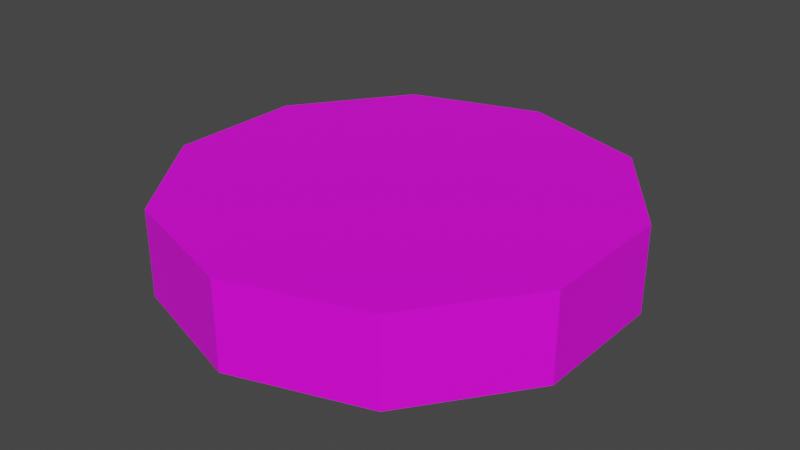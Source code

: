 # Source: tomato.blend  (saved by Blender 3.3.6; exported with 4.5.12 LTS)
import bpy
from mathutils import Matrix  # noqa: F401  (used for matrix-valued properties, if any)

bpy.ops.wm.read_factory_settings(use_empty=True)
scene = bpy.context.scene
scene.name = 'Scene'

# ---- collections
col_collection = bpy.data.collections.new('Collection'); scene.collection.children.link(col_collection)

# ---- images (referenced by path relative to the original .blend; pixels are not part of the script)
import os
ASSET_DIR = os.environ.get("B2B_ASSET_DIR", "")  # directory of the original .blend (textures are referenced by path, not embedded)
HERE = os.path.dirname(os.path.abspath(__file__))  # packed textures are extracted next to this script under _unpacked/

def load_image(name, relpath, width, height, colorspace="sRGB"):
    """Load a texture the original file referenced (path relative to the .blend, or extracted next to this script)."""
    p = next((c for c in (os.path.join(HERE, relpath), os.path.join(ASSET_DIR, relpath)) if relpath and os.path.exists(c)), "")
    if p:
        img = bpy.data.images.load(p, check_existing=True)
        img.name = name
    else:  # same state as the original file: an image datablock whose file is absent (Cycles renders it pink)
        img = bpy.data.images.new(name, width, height)
        img.source = "FILE"
        img.filepath = "//" + (relpath or name)
    img.colorspace_settings.name = colorspace
    return img
img_pngtree_tomato_fruit_slice_png_image_10127690_3059477561_png = load_image('pngtree-tomato-fruit-slice-png-image_10127690-3059477561.png', 'pngtree-tomato-fruit-slice-png-image_10127690-3059477561.png', 1024, 1024, 'sRGB')

# ---- materials (node trees are filled in below, after node groups)
mat_base = bpy.data.materials.new('base')
mat_base.use_transparent_shadow = False

# ---- material node trees
mat_base.use_nodes = True; mat_base.node_tree.nodes.clear()
_N = mat_base.node_tree.nodes; _L = mat_base.node_tree.links
n0 = _N.new('ShaderNodeBsdfPrincipled'); n0.name = 'Principled BSDF'; n0.location = (10, 300)
n0.distribution = 'GGX'
n0.subsurface_method = 'RANDOM_WALK_SKIN'
n0.inputs[3].default_value = 1.45
n0.inputs[27].default_value = (0.0, 0.0, 0.0, 1.0)
n0.inputs[28].default_value = 1.0
n1 = _N.new('ShaderNodeOutputMaterial'); n1.name = 'Material Output'; n1.location = (300, 300)
n2 = _N.new('ShaderNodeTexImage'); n2.name = 'Image Texture'; n2.location = (-280, 280)
n2.image = img_pngtree_tomato_fruit_slice_png_image_10127690_3059477561_png
_L.new(n0.outputs[0], n1.inputs[0])
_L.new(n2.outputs[0], n0.inputs[0])
n1.is_active_output = True

# ---- world
world_world = bpy.data.worlds.new('World'); scene.world = world_world
world_world.use_nodes = True; world_world.node_tree.nodes.clear()
_N = world_world.node_tree.nodes; _L = world_world.node_tree.links
n0 = _N.new('ShaderNodeOutputWorld'); n0.name = 'World Output'; n0.location = (300, 300)
n1 = _N.new('ShaderNodeBackground'); n1.name = 'Background'; n1.location = (10, 300)
n1.inputs[0].default_value = (0.05088, 0.05088, 0.05088, 1.0)
_L.new(n1.outputs[0], n0.inputs[0])
n0.is_active_output = True
world_world.color = (0.05088, 0.05088, 0.05088)
world_world.use_sun_shadow = False
world_world.sun_shadow_jitter_overblur = 0.0

# ---- meshes
me_circle = bpy.data.meshes.new('Circle')
me_circle.from_pydata([(0.0, 1.0, 0.0), (-0.5878, 0.809, 0.0), (-0.9511, 0.309, 0.0), (-0.9511, -0.309, 0.0), (-0.5878, -0.809, 0.0), (0.0, -1.0, 0.0), (0.5878, -0.809, 0.0), (0.9511, -0.309, 0.0), (0.9511, 0.309, 0.0), (0.5878, 0.809, 0.0), (0.0, 1.0, 0.3848), (-0.5878, 0.809, 0.3848), (-0.9511, 0.309, 0.3848), (-0.9511, -0.309, 0.3848), (-0.5878, -0.809, 0.3848), (0.0, -1.0, 0.3848), (0.5878, -0.809, 0.3848), (0.9511, -0.309, 0.3848), (0.9511, 0.309, 0.3848), (0.5878, 0.809, 0.3848)], [], [(0, 9, 19, 10), (7, 6, 16, 17), (4, 3, 13, 14), (1, 0, 10, 11), (8, 7, 17, 18), (5, 4, 14, 15), (2, 1, 11, 12), (9, 8, 18, 19), (6, 5, 15, 16), (3, 2, 12, 13), (11, 10, 19, 18, 17, 16, 15, 14, 13, 12), (1, 2, 3, 4, 5, 6, 7, 8, 9, 0)])
_uv = me_circle.uv_layers.new(name='UVMap')
_uv.uv.foreach_set('vector', [0.1312, 0.5646, 0.1279, 0.4736, 0.1979, 0.471, 0.2013, 0.5621, 0.8148, 0.283, 0.8533, 0.383, 0.7763, 0.4127, 0.7378, 0.3127, 0.8184, 0.5339, 0.8071, 0.4422, 0.8776, 0.4336, 0.8889, 0.5252, 0.3281, 0.8067, 0.2342, 0.748, 0.2708, 0.6895, 0.3647, 0.7482, 0.6933, 0.1767, 0.7913, 0.2658, 0.7359, 0.3269, 0.6378, 0.2378, 0.4696, 0.376, 0.4357, 0.2762, 0.4978, 0.2551, 0.5317, 0.3549, 0.5106, 0.8604, 0.389, 0.8241, 0.4169, 0.7305, 0.5386, 0.7668, 0.5446, 0.1361, 0.648, 0.1639, 0.6266, 0.2436, 0.5231, 0.2158, 0.75, 0.4707, 0.6707, 0.3986, 0.7262, 0.3376, 0.8055, 0.4096, 0.7818, 0.756, 0.6691, 0.8293, 0.6235, 0.7591, 0.7362, 0.6859, 0.1745, 0.6016, 0.1745, 0.3859, 0.3013, 0.2114, 0.5064, 0.1448, 0.7115, 0.2114, 0.8382, 0.3859, 0.8382, 0.6016, 0.7115, 0.776, 0.5064, 0.8427, 0.3013, 0.776, 0.2944, 0.1939, 0.512, 0.1232, 0.7296, 0.1939, 0.8641, 0.379, 0.8641, 0.6078, 0.7296, 0.7929, 0.512, 0.8636, 0.2944, 0.7929, 0.1599, 0.6078, 0.1599, 0.379])
me_circle.materials.append(mat_base)
me_circle.update()

# ---- objects
ob_circle = bpy.data.objects.new('Circle', me_circle)

# ---- transforms, parenting, visibility, modifiers, constraints
ob_circle.location = (0.0, 0.0, 0.0)

# ---- collection membership
col_collection.objects.link(ob_circle)

# ---- scene / render settings (as saved in the file)
scene.frame_start = 1; scene.frame_end = 250; scene.frame_set(1)
scene.render.engine = 'BLENDER_EEVEE_NEXT'
scene.cycles.sampling_pattern = 'TABULATED_SOBOL'
scene.cycles.use_light_tree = False
scene.view_settings.view_transform = 'Filmic'
bpy.context.view_layer.update()

# ---- added for rendering (the .blend has no active camera and no usable light): camera, sun
cam_auto = bpy.data.cameras.new('AutoCamera')
cam_auto.lens = 50.0
cam_auto.sensor_width = 36.0
cam_auto.clip_end = 1000.0
ob_auto_camera = bpy.data.objects.new('AutoCamera', cam_auto)
scene.collection.objects.link(ob_auto_camera)
ob_auto_camera.location = (2.57839, -3.09406, 2.25509)
ob_auto_camera.rotation_euler = (1.09748, -7.21219e-08, 0.694738)
scene.camera = ob_auto_camera
light_auto_sun = bpy.data.lights.new('AutoSun', 'SUN')
light_auto_sun.energy = 3.0
light_auto_sun.angle = 0.0523599
ob_auto_sun = bpy.data.objects.new('AutoSun', light_auto_sun)
scene.collection.objects.link(ob_auto_sun)
ob_auto_sun.rotation_euler = (0.872665, 0.174533, 0.523599)
bpy.context.view_layer.update()
